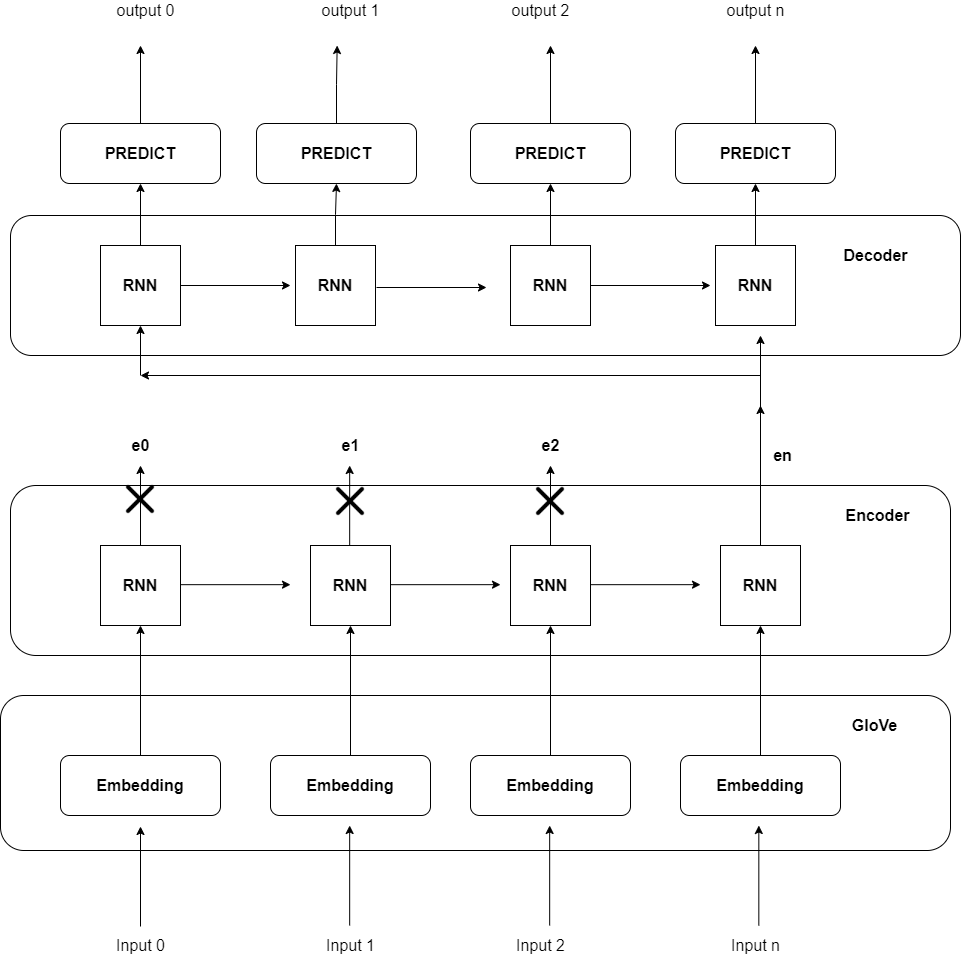

The diagram above was exported from draw.io. Its source (the exported page's mxGraphModel, read from the mxfile embedded in the PNG):
<mxGraphModel dx="2580" dy="2065" grid="1" gridSize="10" guides="1" tooltips="1" connect="1" arrows="1" fold="1" page="1" pageScale="1" pageWidth="850" pageHeight="1100" math="0" shadow="0">
  <root>
    <mxCell id="0" />
    <mxCell id="1" parent="0" />
    <mxCell id="t-iGHMvV5FlFqbI40lbY-24" style="edgeStyle=orthogonalEdgeStyle;rounded=0;orthogonalLoop=1;jettySize=auto;html=1;exitX=0.5;exitY=0;exitDx=0;exitDy=0;entryX=0.5;entryY=1;entryDx=0;entryDy=0;fontSize=16;" edge="1" parent="1" source="t-iGHMvV5FlFqbI40lbY-2" target="t-iGHMvV5FlFqbI40lbY-6">
      <mxGeometry relative="1" as="geometry" />
    </mxCell>
    <mxCell id="t-iGHMvV5FlFqbI40lbY-2" value="&lt;b style=&quot;font-size: 16px;&quot;&gt;Embedding&lt;/b&gt;" style="rounded=1;whiteSpace=wrap;html=1;fontSize=16;" vertex="1" parent="1">
      <mxGeometry x="40" y="630" width="160" height="60" as="geometry" />
    </mxCell>
    <mxCell id="t-iGHMvV5FlFqbI40lbY-23" style="edgeStyle=orthogonalEdgeStyle;rounded=0;orthogonalLoop=1;jettySize=auto;html=1;exitX=0.5;exitY=0;exitDx=0;exitDy=0;entryX=0.5;entryY=1;entryDx=0;entryDy=0;fontSize=16;" edge="1" parent="1" source="t-iGHMvV5FlFqbI40lbY-3" target="t-iGHMvV5FlFqbI40lbY-7">
      <mxGeometry relative="1" as="geometry" />
    </mxCell>
    <mxCell id="t-iGHMvV5FlFqbI40lbY-3" value="&lt;b style=&quot;font-size: 16px;&quot;&gt;Embedding&lt;/b&gt;" style="rounded=1;whiteSpace=wrap;html=1;fontSize=16;" vertex="1" parent="1">
      <mxGeometry x="250" y="630" width="160" height="60" as="geometry" />
    </mxCell>
    <mxCell id="t-iGHMvV5FlFqbI40lbY-25" style="edgeStyle=orthogonalEdgeStyle;rounded=0;orthogonalLoop=1;jettySize=auto;html=1;exitX=0.5;exitY=0;exitDx=0;exitDy=0;entryX=0.5;entryY=1;entryDx=0;entryDy=0;fontSize=16;" edge="1" parent="1" source="t-iGHMvV5FlFqbI40lbY-4" target="t-iGHMvV5FlFqbI40lbY-8">
      <mxGeometry relative="1" as="geometry" />
    </mxCell>
    <mxCell id="t-iGHMvV5FlFqbI40lbY-4" value="&lt;b style=&quot;font-size: 16px;&quot;&gt;Embedding&lt;/b&gt;" style="rounded=1;whiteSpace=wrap;html=1;fontSize=16;" vertex="1" parent="1">
      <mxGeometry x="450" y="630" width="160" height="60" as="geometry" />
    </mxCell>
    <mxCell id="t-iGHMvV5FlFqbI40lbY-26" style="edgeStyle=orthogonalEdgeStyle;rounded=0;orthogonalLoop=1;jettySize=auto;html=1;exitX=0.5;exitY=0;exitDx=0;exitDy=0;entryX=0.5;entryY=1;entryDx=0;entryDy=0;fontSize=16;" edge="1" parent="1" source="t-iGHMvV5FlFqbI40lbY-5" target="t-iGHMvV5FlFqbI40lbY-9">
      <mxGeometry relative="1" as="geometry" />
    </mxCell>
    <mxCell id="t-iGHMvV5FlFqbI40lbY-5" value="&lt;b style=&quot;font-size: 16px;&quot;&gt;Embedding&lt;/b&gt;" style="rounded=1;whiteSpace=wrap;html=1;fontSize=16;" vertex="1" parent="1">
      <mxGeometry x="660" y="630" width="160" height="60" as="geometry" />
    </mxCell>
    <mxCell id="t-iGHMvV5FlFqbI40lbY-35" style="edgeStyle=orthogonalEdgeStyle;rounded=0;orthogonalLoop=1;jettySize=auto;html=1;exitX=0.5;exitY=0;exitDx=0;exitDy=0;fontSize=16;" edge="1" parent="1" source="t-iGHMvV5FlFqbI40lbY-6">
      <mxGeometry relative="1" as="geometry">
        <mxPoint x="120" y="340" as="targetPoint" />
      </mxGeometry>
    </mxCell>
    <mxCell id="t-iGHMvV5FlFqbI40lbY-6" value="&lt;b style=&quot;font-size: 16px;&quot;&gt;RNN&lt;/b&gt;" style="whiteSpace=wrap;html=1;aspect=fixed;fontSize=16;" vertex="1" parent="1">
      <mxGeometry x="80" y="420" width="80" height="80" as="geometry" />
    </mxCell>
    <mxCell id="t-iGHMvV5FlFqbI40lbY-7" value="&lt;b style=&quot;font-size: 16px;&quot;&gt;RNN&lt;/b&gt;" style="whiteSpace=wrap;html=1;aspect=fixed;fontSize=16;" vertex="1" parent="1">
      <mxGeometry x="290" y="420" width="80" height="80" as="geometry" />
    </mxCell>
    <mxCell id="t-iGHMvV5FlFqbI40lbY-41" style="edgeStyle=orthogonalEdgeStyle;rounded=0;orthogonalLoop=1;jettySize=auto;html=1;exitX=0.5;exitY=0;exitDx=0;exitDy=0;fontSize=16;" edge="1" parent="1" source="t-iGHMvV5FlFqbI40lbY-8">
      <mxGeometry relative="1" as="geometry">
        <mxPoint x="530" y="340" as="targetPoint" />
      </mxGeometry>
    </mxCell>
    <mxCell id="t-iGHMvV5FlFqbI40lbY-8" value="&lt;b style=&quot;font-size: 16px;&quot;&gt;RNN&lt;/b&gt;" style="whiteSpace=wrap;html=1;aspect=fixed;fontSize=16;" vertex="1" parent="1">
      <mxGeometry x="490" y="420" width="80" height="80" as="geometry" />
    </mxCell>
    <mxCell id="t-iGHMvV5FlFqbI40lbY-42" style="edgeStyle=orthogonalEdgeStyle;rounded=0;orthogonalLoop=1;jettySize=auto;html=1;exitX=0.5;exitY=0;exitDx=0;exitDy=0;fontSize=16;" edge="1" parent="1">
      <mxGeometry relative="1" as="geometry">
        <mxPoint x="740" y="210" as="targetPoint" />
        <mxPoint x="740" y="422" as="sourcePoint" />
      </mxGeometry>
    </mxCell>
    <mxCell id="t-iGHMvV5FlFqbI40lbY-9" value="&lt;b style=&quot;font-size: 16px;&quot;&gt;RNN&lt;/b&gt;" style="whiteSpace=wrap;html=1;aspect=fixed;fontSize=16;" vertex="1" parent="1">
      <mxGeometry x="700" y="420" width="80" height="80" as="geometry" />
    </mxCell>
    <mxCell id="t-iGHMvV5FlFqbI40lbY-43" style="edgeStyle=orthogonalEdgeStyle;rounded=0;orthogonalLoop=1;jettySize=auto;html=1;exitX=0.5;exitY=0;exitDx=0;exitDy=0;fontSize=16;" edge="1" parent="1" source="t-iGHMvV5FlFqbI40lbY-11">
      <mxGeometry relative="1" as="geometry">
        <mxPoint x="120" y="-80" as="targetPoint" />
      </mxGeometry>
    </mxCell>
    <mxCell id="t-iGHMvV5FlFqbI40lbY-11" value="&lt;font style=&quot;font-size: 16px;&quot;&gt;&lt;b style=&quot;font-size: 16px;&quot;&gt;PREDICT&lt;/b&gt;&lt;/font&gt;" style="rounded=1;whiteSpace=wrap;html=1;fontSize=16;" vertex="1" parent="1">
      <mxGeometry x="40" y="-2" width="160" height="60" as="geometry" />
    </mxCell>
    <mxCell id="t-iGHMvV5FlFqbI40lbY-45" style="edgeStyle=orthogonalEdgeStyle;rounded=0;orthogonalLoop=1;jettySize=auto;html=1;exitX=0.5;exitY=0;exitDx=0;exitDy=0;fontSize=16;" edge="1" parent="1" source="t-iGHMvV5FlFqbI40lbY-12">
      <mxGeometry relative="1" as="geometry">
        <mxPoint x="316.66666666666674" y="-80" as="targetPoint" />
      </mxGeometry>
    </mxCell>
    <mxCell id="t-iGHMvV5FlFqbI40lbY-12" value="&lt;b style=&quot;font-size: 16px;&quot;&gt;PREDICT&lt;/b&gt;" style="rounded=1;whiteSpace=wrap;html=1;fontSize=16;" vertex="1" parent="1">
      <mxGeometry x="236" y="-2" width="160" height="60" as="geometry" />
    </mxCell>
    <mxCell id="t-iGHMvV5FlFqbI40lbY-46" style="edgeStyle=orthogonalEdgeStyle;rounded=0;orthogonalLoop=1;jettySize=auto;html=1;exitX=0.5;exitY=0;exitDx=0;exitDy=0;fontSize=16;" edge="1" parent="1" source="t-iGHMvV5FlFqbI40lbY-13">
      <mxGeometry relative="1" as="geometry">
        <mxPoint x="530" y="-80" as="targetPoint" />
      </mxGeometry>
    </mxCell>
    <mxCell id="t-iGHMvV5FlFqbI40lbY-13" value="&lt;b style=&quot;font-size: 16px;&quot;&gt;PREDICT&lt;/b&gt;" style="rounded=1;whiteSpace=wrap;html=1;fontSize=16;" vertex="1" parent="1">
      <mxGeometry x="450" y="-2" width="160" height="60" as="geometry" />
    </mxCell>
    <mxCell id="t-iGHMvV5FlFqbI40lbY-47" style="edgeStyle=orthogonalEdgeStyle;rounded=0;orthogonalLoop=1;jettySize=auto;html=1;exitX=0.5;exitY=0;exitDx=0;exitDy=0;fontSize=16;" edge="1" parent="1" source="t-iGHMvV5FlFqbI40lbY-14">
      <mxGeometry relative="1" as="geometry">
        <mxPoint x="735" y="-80" as="targetPoint" />
      </mxGeometry>
    </mxCell>
    <mxCell id="t-iGHMvV5FlFqbI40lbY-14" value="&lt;b style=&quot;font-size: 16px;&quot;&gt;PREDICT&lt;/b&gt;" style="rounded=1;whiteSpace=wrap;html=1;fontSize=16;" vertex="1" parent="1">
      <mxGeometry x="655" y="-2" width="160" height="60" as="geometry" />
    </mxCell>
    <mxCell id="t-iGHMvV5FlFqbI40lbY-29" style="edgeStyle=orthogonalEdgeStyle;rounded=0;orthogonalLoop=1;jettySize=auto;html=1;exitX=0.5;exitY=0;exitDx=0;exitDy=0;entryX=0.5;entryY=1;entryDx=0;entryDy=0;fontSize=16;" edge="1" parent="1" source="t-iGHMvV5FlFqbI40lbY-15" target="t-iGHMvV5FlFqbI40lbY-11">
      <mxGeometry relative="1" as="geometry" />
    </mxCell>
    <mxCell id="t-iGHMvV5FlFqbI40lbY-15" value="&lt;font style=&quot;font-size: 16px;&quot;&gt;&lt;b style=&quot;font-size: 16px;&quot;&gt;RNN&lt;/b&gt;&lt;/font&gt;" style="whiteSpace=wrap;html=1;aspect=fixed;fontSize=16;" vertex="1" parent="1">
      <mxGeometry x="80" y="120" width="80" height="80" as="geometry" />
    </mxCell>
    <mxCell id="t-iGHMvV5FlFqbI40lbY-30" style="edgeStyle=orthogonalEdgeStyle;rounded=0;orthogonalLoop=1;jettySize=auto;html=1;exitX=0.5;exitY=0;exitDx=0;exitDy=0;entryX=0.5;entryY=1;entryDx=0;entryDy=0;fontSize=16;" edge="1" parent="1" source="t-iGHMvV5FlFqbI40lbY-16" target="t-iGHMvV5FlFqbI40lbY-12">
      <mxGeometry relative="1" as="geometry" />
    </mxCell>
    <mxCell id="t-iGHMvV5FlFqbI40lbY-16" value="&lt;b style=&quot;font-size: 16px;&quot;&gt;RNN&lt;/b&gt;" style="whiteSpace=wrap;html=1;aspect=fixed;fontSize=16;" vertex="1" parent="1">
      <mxGeometry x="275" y="120" width="80" height="80" as="geometry" />
    </mxCell>
    <mxCell id="t-iGHMvV5FlFqbI40lbY-31" style="edgeStyle=orthogonalEdgeStyle;rounded=0;orthogonalLoop=1;jettySize=auto;html=1;exitX=0.5;exitY=0;exitDx=0;exitDy=0;entryX=0.5;entryY=1;entryDx=0;entryDy=0;fontSize=16;" edge="1" parent="1" source="t-iGHMvV5FlFqbI40lbY-17" target="t-iGHMvV5FlFqbI40lbY-13">
      <mxGeometry relative="1" as="geometry" />
    </mxCell>
    <mxCell id="t-iGHMvV5FlFqbI40lbY-17" value="&lt;b style=&quot;font-size: 16px;&quot;&gt;RNN&lt;/b&gt;" style="whiteSpace=wrap;html=1;aspect=fixed;fontSize=16;" vertex="1" parent="1">
      <mxGeometry x="490" y="120" width="80" height="80" as="geometry" />
    </mxCell>
    <mxCell id="t-iGHMvV5FlFqbI40lbY-32" style="edgeStyle=orthogonalEdgeStyle;rounded=0;orthogonalLoop=1;jettySize=auto;html=1;exitX=0.5;exitY=0;exitDx=0;exitDy=0;entryX=0.5;entryY=1;entryDx=0;entryDy=0;fontSize=16;" edge="1" parent="1" source="t-iGHMvV5FlFqbI40lbY-18" target="t-iGHMvV5FlFqbI40lbY-14">
      <mxGeometry relative="1" as="geometry" />
    </mxCell>
    <mxCell id="t-iGHMvV5FlFqbI40lbY-18" value="&lt;b style=&quot;font-size: 16px;&quot;&gt;RNN&lt;/b&gt;" style="whiteSpace=wrap;html=1;aspect=fixed;fontSize=16;" vertex="1" parent="1">
      <mxGeometry x="695" y="120" width="80" height="80" as="geometry" />
    </mxCell>
    <mxCell id="t-iGHMvV5FlFqbI40lbY-33" value="" style="rounded=1;whiteSpace=wrap;html=1;fillColor=none;gradientColor=none;fontSize=16;" vertex="1" parent="1">
      <mxGeometry x="-10" y="90" width="950" height="140" as="geometry" />
    </mxCell>
    <mxCell id="t-iGHMvV5FlFqbI40lbY-34" value="" style="rounded=1;whiteSpace=wrap;html=1;fillColor=none;gradientColor=none;fontSize=16;" vertex="1" parent="1">
      <mxGeometry x="-20" y="570" width="950" height="155" as="geometry" />
    </mxCell>
    <mxCell id="t-iGHMvV5FlFqbI40lbY-38" style="edgeStyle=orthogonalEdgeStyle;rounded=0;orthogonalLoop=1;jettySize=auto;html=1;exitX=0.5;exitY=0;exitDx=0;exitDy=0;fontSize=16;" edge="1" parent="1">
      <mxGeometry relative="1" as="geometry">
        <mxPoint x="329.16999999999996" y="340" as="targetPoint" />
        <mxPoint x="329.16999999999996" y="420" as="sourcePoint" />
      </mxGeometry>
    </mxCell>
    <mxCell id="t-iGHMvV5FlFqbI40lbY-49" value="" style="endArrow=classic;html=1;fontSize=16;" edge="1" parent="1">
      <mxGeometry width="50" height="50" relative="1" as="geometry">
        <mxPoint x="740" y="360" as="sourcePoint" />
        <mxPoint x="740" y="280" as="targetPoint" />
      </mxGeometry>
    </mxCell>
    <mxCell id="t-iGHMvV5FlFqbI40lbY-50" value="" style="endArrow=classic;html=1;fontSize=16;" edge="1" parent="1">
      <mxGeometry width="50" height="50" relative="1" as="geometry">
        <mxPoint x="740" y="250" as="sourcePoint" />
        <mxPoint x="120" y="250" as="targetPoint" />
      </mxGeometry>
    </mxCell>
    <mxCell id="t-iGHMvV5FlFqbI40lbY-51" value="" style="endArrow=classic;html=1;fontSize=16;" edge="1" parent="1">
      <mxGeometry width="50" height="50" relative="1" as="geometry">
        <mxPoint x="120" y="250" as="sourcePoint" />
        <mxPoint x="120" y="200" as="targetPoint" />
      </mxGeometry>
    </mxCell>
    <mxCell id="t-iGHMvV5FlFqbI40lbY-53" value="" style="endArrow=classic;html=1;exitX=1;exitY=0.5;exitDx=0;exitDy=0;fontSize=16;" edge="1" parent="1" source="t-iGHMvV5FlFqbI40lbY-15">
      <mxGeometry width="50" height="50" relative="1" as="geometry">
        <mxPoint x="400" y="280" as="sourcePoint" />
        <mxPoint x="270" y="160" as="targetPoint" />
      </mxGeometry>
    </mxCell>
    <mxCell id="t-iGHMvV5FlFqbI40lbY-54" value="" style="endArrow=classic;html=1;exitX=1;exitY=0.5;exitDx=0;exitDy=0;fontSize=16;" edge="1" parent="1">
      <mxGeometry width="50" height="50" relative="1" as="geometry">
        <mxPoint x="356" y="162" as="sourcePoint" />
        <mxPoint x="466" y="162" as="targetPoint" />
      </mxGeometry>
    </mxCell>
    <mxCell id="t-iGHMvV5FlFqbI40lbY-55" value="" style="endArrow=classic;html=1;exitX=1;exitY=0.5;exitDx=0;exitDy=0;fontSize=16;" edge="1" parent="1" source="t-iGHMvV5FlFqbI40lbY-17">
      <mxGeometry width="50" height="50" relative="1" as="geometry">
        <mxPoint x="476" y="172" as="sourcePoint" />
        <mxPoint x="690" y="160" as="targetPoint" />
      </mxGeometry>
    </mxCell>
    <mxCell id="t-iGHMvV5FlFqbI40lbY-57" value="" style="rounded=1;whiteSpace=wrap;html=1;fillColor=none;gradientColor=none;fontSize=16;" vertex="1" parent="1">
      <mxGeometry x="-10" y="360" width="940" height="170" as="geometry" />
    </mxCell>
    <mxCell id="t-iGHMvV5FlFqbI40lbY-58" value="&lt;font style=&quot;font-size: 16px;&quot;&gt;&lt;b style=&quot;font-size: 16px;&quot;&gt;GloVe&lt;/b&gt;&lt;/font&gt;" style="text;html=1;align=center;verticalAlign=middle;resizable=0;points=[];autosize=1;strokeColor=none;fillColor=none;fontSize=16;" vertex="1" parent="1">
      <mxGeometry x="824" y="590" width="60" height="20" as="geometry" />
    </mxCell>
    <mxCell id="t-iGHMvV5FlFqbI40lbY-60" value="" style="endArrow=classic;html=1;fontSize=16;" edge="1" parent="1">
      <mxGeometry width="50" height="50" relative="1" as="geometry">
        <mxPoint x="120" y="801" as="sourcePoint" />
        <mxPoint x="120" y="701" as="targetPoint" />
      </mxGeometry>
    </mxCell>
    <mxCell id="t-iGHMvV5FlFqbI40lbY-61" value="" style="endArrow=classic;html=1;fontSize=16;" edge="1" parent="1">
      <mxGeometry width="50" height="50" relative="1" as="geometry">
        <mxPoint x="329.16999999999996" y="800" as="sourcePoint" />
        <mxPoint x="329.16999999999996" y="700" as="targetPoint" />
      </mxGeometry>
    </mxCell>
    <mxCell id="t-iGHMvV5FlFqbI40lbY-62" value="" style="endArrow=classic;html=1;fontSize=16;" edge="1" parent="1">
      <mxGeometry width="50" height="50" relative="1" as="geometry">
        <mxPoint x="529.1700000000001" y="800" as="sourcePoint" />
        <mxPoint x="529.1700000000001" y="700" as="targetPoint" />
      </mxGeometry>
    </mxCell>
    <mxCell id="t-iGHMvV5FlFqbI40lbY-63" value="" style="endArrow=classic;html=1;fontSize=16;" edge="1" parent="1">
      <mxGeometry width="50" height="50" relative="1" as="geometry">
        <mxPoint x="738.33" y="800" as="sourcePoint" />
        <mxPoint x="738.33" y="700" as="targetPoint" />
      </mxGeometry>
    </mxCell>
    <mxCell id="t-iGHMvV5FlFqbI40lbY-64" value="&lt;font style=&quot;font-size: 16px;&quot;&gt;&lt;b style=&quot;font-size: 16px;&quot;&gt;e0&lt;/b&gt;&lt;/font&gt;" style="text;html=1;align=center;verticalAlign=middle;resizable=0;points=[];autosize=1;strokeColor=none;fillColor=none;fontSize=16;" vertex="1" parent="1">
      <mxGeometry x="105" y="310" width="30" height="20" as="geometry" />
    </mxCell>
    <mxCell id="t-iGHMvV5FlFqbI40lbY-65" value="&lt;font style=&quot;font-size: 16px;&quot;&gt;&lt;b style=&quot;font-size: 16px;&quot;&gt;e1&lt;/b&gt;&lt;/font&gt;" style="text;html=1;align=center;verticalAlign=middle;resizable=0;points=[];autosize=1;strokeColor=none;fillColor=none;fontSize=16;" vertex="1" parent="1">
      <mxGeometry x="315" y="310" width="30" height="20" as="geometry" />
    </mxCell>
    <mxCell id="t-iGHMvV5FlFqbI40lbY-66" value="&lt;font style=&quot;font-size: 16px;&quot;&gt;&lt;b style=&quot;font-size: 16px;&quot;&gt;e2&lt;/b&gt;&lt;/font&gt;" style="text;html=1;align=center;verticalAlign=middle;resizable=0;points=[];autosize=1;strokeColor=none;fillColor=none;fontSize=16;" vertex="1" parent="1">
      <mxGeometry x="515" y="310" width="30" height="20" as="geometry" />
    </mxCell>
    <mxCell id="t-iGHMvV5FlFqbI40lbY-67" value="&lt;font style=&quot;font-size: 16px;&quot;&gt;&lt;b style=&quot;font-size: 16px;&quot;&gt;en&lt;/b&gt;&lt;/font&gt;" style="text;html=1;align=center;verticalAlign=middle;resizable=0;points=[];autosize=1;strokeColor=none;fillColor=none;fontSize=16;" vertex="1" parent="1">
      <mxGeometry x="747" y="320" width="30" height="20" as="geometry" />
    </mxCell>
    <mxCell id="t-iGHMvV5FlFqbI40lbY-69" value="&lt;font style=&quot;font-size: 16px;&quot;&gt;&lt;b style=&quot;font-size: 16px;&quot;&gt;Decoder&lt;/b&gt;&lt;/font&gt;" style="text;html=1;align=center;verticalAlign=middle;resizable=0;points=[];autosize=1;strokeColor=none;fillColor=none;fontSize=16;" vertex="1" parent="1">
      <mxGeometry x="815" y="120" width="80" height="20" as="geometry" />
    </mxCell>
    <mxCell id="t-iGHMvV5FlFqbI40lbY-70" value="&lt;font style=&quot;font-size: 16px;&quot;&gt;&lt;b style=&quot;font-size: 16px;&quot;&gt;Encoder&lt;/b&gt;&lt;/font&gt;" style="text;html=1;align=center;verticalAlign=middle;resizable=0;points=[];autosize=1;strokeColor=none;fillColor=none;fontSize=16;" vertex="1" parent="1">
      <mxGeometry x="817" y="380" width="80" height="20" as="geometry" />
    </mxCell>
    <mxCell id="t-iGHMvV5FlFqbI40lbY-71" value="" style="endArrow=classic;html=1;exitX=1;exitY=0.5;exitDx=0;exitDy=0;fontSize=16;" edge="1" parent="1">
      <mxGeometry width="50" height="50" relative="1" as="geometry">
        <mxPoint x="160" y="459.17" as="sourcePoint" />
        <mxPoint x="270" y="459.17" as="targetPoint" />
      </mxGeometry>
    </mxCell>
    <mxCell id="t-iGHMvV5FlFqbI40lbY-72" value="" style="endArrow=classic;html=1;exitX=1;exitY=0.5;exitDx=0;exitDy=0;fontSize=16;" edge="1" parent="1">
      <mxGeometry width="50" height="50" relative="1" as="geometry">
        <mxPoint x="370" y="459.17" as="sourcePoint" />
        <mxPoint x="480" y="459.17" as="targetPoint" />
      </mxGeometry>
    </mxCell>
    <mxCell id="t-iGHMvV5FlFqbI40lbY-73" value="" style="endArrow=classic;html=1;exitX=1;exitY=0.5;exitDx=0;exitDy=0;fontSize=16;" edge="1" parent="1">
      <mxGeometry width="50" height="50" relative="1" as="geometry">
        <mxPoint x="570" y="459.17" as="sourcePoint" />
        <mxPoint x="680" y="459.17" as="targetPoint" />
      </mxGeometry>
    </mxCell>
    <mxCell id="t-iGHMvV5FlFqbI40lbY-74" value="&lt;font style=&quot;font-size: 16px;&quot;&gt;Input 0&lt;/font&gt;" style="text;html=1;align=center;verticalAlign=middle;resizable=0;points=[];autosize=1;strokeColor=none;fillColor=none;fontSize=16;" vertex="1" parent="1">
      <mxGeometry x="90" y="810" width="60" height="20" as="geometry" />
    </mxCell>
    <mxCell id="t-iGHMvV5FlFqbI40lbY-75" value="&lt;font style=&quot;font-size: 16px;&quot;&gt;Input 1&lt;/font&gt;" style="text;html=1;align=center;verticalAlign=middle;resizable=0;points=[];autosize=1;strokeColor=none;fillColor=none;fontSize=16;" vertex="1" parent="1">
      <mxGeometry x="300" y="810" width="60" height="20" as="geometry" />
    </mxCell>
    <mxCell id="t-iGHMvV5FlFqbI40lbY-76" value="&lt;font style=&quot;font-size: 16px;&quot;&gt;Input 2&lt;/font&gt;" style="text;html=1;align=center;verticalAlign=middle;resizable=0;points=[];autosize=1;strokeColor=none;fillColor=none;fontSize=16;" vertex="1" parent="1">
      <mxGeometry x="490" y="810" width="60" height="20" as="geometry" />
    </mxCell>
    <mxCell id="t-iGHMvV5FlFqbI40lbY-77" value="&lt;font style=&quot;font-size: 16px;&quot;&gt;Input n&lt;/font&gt;" style="text;html=1;align=center;verticalAlign=middle;resizable=0;points=[];autosize=1;strokeColor=none;fillColor=none;fontSize=16;" vertex="1" parent="1">
      <mxGeometry x="705" y="810" width="60" height="20" as="geometry" />
    </mxCell>
    <mxCell id="t-iGHMvV5FlFqbI40lbY-83" value="&lt;font style=&quot;font-size: 16px;&quot;&gt;output 1&lt;/font&gt;" style="text;html=1;align=center;verticalAlign=middle;resizable=0;points=[];autosize=1;strokeColor=none;fillColor=none;fontSize=16;" vertex="1" parent="1">
      <mxGeometry x="295" y="-125" width="70" height="20" as="geometry" />
    </mxCell>
    <mxCell id="t-iGHMvV5FlFqbI40lbY-84" value="&lt;font style=&quot;font-size: 16px;&quot;&gt;output 2&lt;/font&gt;" style="text;html=1;align=center;verticalAlign=middle;resizable=0;points=[];autosize=1;strokeColor=none;fillColor=none;fontSize=16;" vertex="1" parent="1">
      <mxGeometry x="485" y="-125" width="70" height="20" as="geometry" />
    </mxCell>
    <mxCell id="t-iGHMvV5FlFqbI40lbY-85" value="&lt;font style=&quot;font-size: 16px;&quot;&gt;output n&lt;/font&gt;" style="text;html=1;align=center;verticalAlign=middle;resizable=0;points=[];autosize=1;strokeColor=none;fillColor=none;fontSize=16;" vertex="1" parent="1">
      <mxGeometry x="700" y="-125" width="70" height="20" as="geometry" />
    </mxCell>
    <mxCell id="t-iGHMvV5FlFqbI40lbY-86" value="&lt;font style=&quot;font-size: 16px;&quot;&gt;output 0&lt;/font&gt;" style="text;html=1;align=center;verticalAlign=middle;resizable=0;points=[];autosize=1;strokeColor=none;fillColor=none;fontSize=16;" vertex="1" parent="1">
      <mxGeometry x="90" y="-125" width="70" height="20" as="geometry" />
    </mxCell>
    <mxCell id="t-iGHMvV5FlFqbI40lbY-87" value="" style="shape=image;html=1;verticalAlign=top;verticalLabelPosition=bottom;labelBackgroundColor=#ffffff;imageAspect=0;aspect=fixed;image=https://cdn1.iconfinder.com/data/icons/feather-2/24/x-128.png;fillColor=none;gradientColor=none;fontColor=#FF0000;fontSize=16;" vertex="1" parent="1">
      <mxGeometry x="96" y="350" width="48" height="48" as="geometry" />
    </mxCell>
    <mxCell id="t-iGHMvV5FlFqbI40lbY-88" value="" style="shape=image;html=1;verticalAlign=top;verticalLabelPosition=bottom;labelBackgroundColor=#ffffff;imageAspect=0;aspect=fixed;image=https://cdn1.iconfinder.com/data/icons/feather-2/24/x-128.png;fillColor=none;gradientColor=none;fontColor=#FF0000;fontSize=16;" vertex="1" parent="1">
      <mxGeometry x="306" y="352" width="48" height="48" as="geometry" />
    </mxCell>
    <mxCell id="t-iGHMvV5FlFqbI40lbY-89" value="" style="shape=image;html=1;verticalAlign=top;verticalLabelPosition=bottom;labelBackgroundColor=#ffffff;imageAspect=0;aspect=fixed;image=https://cdn1.iconfinder.com/data/icons/feather-2/24/x-128.png;fillColor=none;gradientColor=none;fontColor=#FF0000;fontSize=16;" vertex="1" parent="1">
      <mxGeometry x="506" y="352" width="48" height="48" as="geometry" />
    </mxCell>
  </root>
</mxGraphModel>